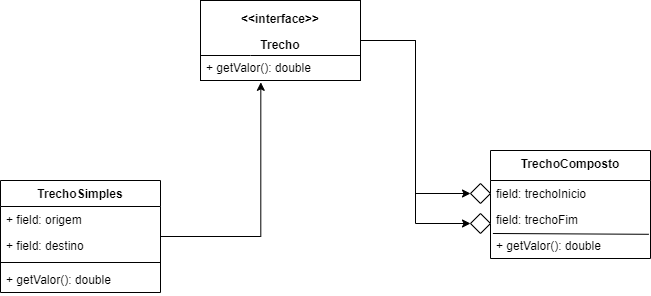

The diagram above was exported from draw.io. Its source (the exported page's mxGraphModel, read from the mxfile embedded in the PNG):
<mxGraphModel dx="1038" dy="579" grid="1" gridSize="10" guides="1" tooltips="1" connect="1" arrows="1" fold="1" page="1" pageScale="1.5" pageWidth="1169" pageHeight="826" background="none" math="0" shadow="0">
  <root>
    <mxCell id="0" style=";html=1;" />
    <mxCell id="1" style=";html=1;" parent="0" />
    <mxCell id="AFoklBZGw12E3791smJS-20" value="" style="edgeStyle=orthogonalEdgeStyle;rounded=0;orthogonalLoop=1;jettySize=auto;html=1;entryX=0;entryY=0.5;entryDx=0;entryDy=0;" edge="1" parent="1" source="1672d66443f91eb5-4" target="AFoklBZGw12E3791smJS-19">
      <mxGeometry relative="1" as="geometry" />
    </mxCell>
    <mxCell id="1672d66443f91eb5-4" value="&lt;p&gt;&amp;lt;&amp;lt;interface&amp;gt;&amp;gt;&lt;/p&gt;&lt;p&gt;Trecho&lt;/p&gt;" style="shape=rect;html=1;overflow=fill;whiteSpace=wrap;align=center;fontStyle=1" parent="1" vertex="1">
      <mxGeometry x="760" y="510" width="160" height="80" as="geometry" />
    </mxCell>
    <mxCell id="AFoklBZGw12E3791smJS-1" value="TrechoSimples" style="swimlane;fontStyle=1;align=center;verticalAlign=top;childLayout=stackLayout;horizontal=1;startSize=26;horizontalStack=0;resizeParent=1;resizeParentMax=0;resizeLast=0;collapsible=1;marginBottom=0;" vertex="1" parent="1">
      <mxGeometry x="560" y="690" width="160" height="112" as="geometry" />
    </mxCell>
    <mxCell id="AFoklBZGw12E3791smJS-2" value="+ field: origem&#10;" style="text;strokeColor=none;fillColor=none;align=left;verticalAlign=top;spacingLeft=4;spacingRight=4;overflow=hidden;rotatable=0;points=[[0,0.5],[1,0.5]];portConstraint=eastwest;" vertex="1" parent="AFoklBZGw12E3791smJS-1">
      <mxGeometry y="26" width="160" height="26" as="geometry" />
    </mxCell>
    <mxCell id="AFoklBZGw12E3791smJS-34" value="+ field: destino&#10;" style="text;strokeColor=none;fillColor=none;align=left;verticalAlign=top;spacingLeft=4;spacingRight=4;overflow=hidden;rotatable=0;points=[[0,0.5],[1,0.5]];portConstraint=eastwest;" vertex="1" parent="AFoklBZGw12E3791smJS-1">
      <mxGeometry y="52" width="160" height="26" as="geometry" />
    </mxCell>
    <mxCell id="AFoklBZGw12E3791smJS-3" value="" style="line;strokeWidth=1;fillColor=none;align=left;verticalAlign=middle;spacingTop=-1;spacingLeft=3;spacingRight=3;rotatable=0;labelPosition=right;points=[];portConstraint=eastwest;" vertex="1" parent="AFoklBZGw12E3791smJS-1">
      <mxGeometry y="78" width="160" height="8" as="geometry" />
    </mxCell>
    <mxCell id="AFoklBZGw12E3791smJS-33" value="+ getValor(): double" style="text;strokeColor=none;fillColor=none;align=left;verticalAlign=top;spacingLeft=4;spacingRight=4;overflow=hidden;rotatable=0;points=[[0,0.5],[1,0.5]];portConstraint=eastwest;" vertex="1" parent="AFoklBZGw12E3791smJS-1">
      <mxGeometry y="86" width="160" height="26" as="geometry" />
    </mxCell>
    <mxCell id="AFoklBZGw12E3791smJS-9" style="edgeStyle=orthogonalEdgeStyle;rounded=0;orthogonalLoop=1;jettySize=auto;html=1;entryX=0.377;entryY=1.023;entryDx=0;entryDy=0;entryPerimeter=0;" edge="1" parent="1" source="AFoklBZGw12E3791smJS-1" target="1672d66443f91eb5-4">
      <mxGeometry relative="1" as="geometry" />
    </mxCell>
    <mxCell id="AFoklBZGw12E3791smJS-5" value="TrechoComposto" style="swimlane;fontStyle=1;align=center;verticalAlign=top;childLayout=stackLayout;horizontal=1;startSize=30;horizontalStack=0;resizeParent=1;resizeParentMax=0;resizeLast=0;collapsible=1;marginBottom=0;" vertex="1" parent="1">
      <mxGeometry x="1050" y="660" width="160" height="108" as="geometry" />
    </mxCell>
    <mxCell id="AFoklBZGw12E3791smJS-17" value="field: trechoInicio&#10;" style="text;strokeColor=none;fillColor=none;align=left;verticalAlign=top;spacingLeft=4;spacingRight=4;overflow=hidden;rotatable=0;points=[[0,0.5],[1,0.5]];portConstraint=eastwest;" vertex="1" parent="AFoklBZGw12E3791smJS-5">
      <mxGeometry y="30" width="160" height="26" as="geometry" />
    </mxCell>
    <mxCell id="AFoklBZGw12E3791smJS-23" value="field: trechoFim&#10;" style="text;strokeColor=none;fillColor=none;align=left;verticalAlign=top;spacingLeft=4;spacingRight=4;overflow=hidden;rotatable=0;points=[[0,0.5],[1,0.5]];portConstraint=eastwest;" vertex="1" parent="AFoklBZGw12E3791smJS-5">
      <mxGeometry y="56" width="160" height="26" as="geometry" />
    </mxCell>
    <mxCell id="AFoklBZGw12E3791smJS-24" value="" style="endArrow=none;html=1;rounded=0;entryX=0.99;entryY=0.069;entryDx=0;entryDy=0;entryPerimeter=0;exitX=0.015;exitY=0.038;exitDx=0;exitDy=0;exitPerimeter=0;" edge="1" parent="AFoklBZGw12E3791smJS-5" source="AFoklBZGw12E3791smJS-8" target="AFoklBZGw12E3791smJS-8">
      <mxGeometry width="50" height="50" relative="1" as="geometry">
        <mxPoint y="90" as="sourcePoint" />
        <mxPoint x="50" y="40" as="targetPoint" />
      </mxGeometry>
    </mxCell>
    <mxCell id="AFoklBZGw12E3791smJS-8" value="+ getValor(): double" style="text;strokeColor=none;fillColor=none;align=left;verticalAlign=top;spacingLeft=4;spacingRight=4;overflow=hidden;rotatable=0;points=[[0,0.5],[1,0.5]];portConstraint=eastwest;" vertex="1" parent="AFoklBZGw12E3791smJS-5">
      <mxGeometry y="82" width="160" height="26" as="geometry" />
    </mxCell>
    <mxCell id="AFoklBZGw12E3791smJS-19" value="" style="rhombus;whiteSpace=wrap;html=1;fontStyle=1;" vertex="1" parent="1">
      <mxGeometry x="1030" y="693" width="20" height="20" as="geometry" />
    </mxCell>
    <mxCell id="AFoklBZGw12E3791smJS-27" value="" style="edgeStyle=orthogonalEdgeStyle;rounded=0;orthogonalLoop=1;jettySize=auto;html=1;entryX=0;entryY=0.5;entryDx=0;entryDy=0;exitX=1;exitY=0.75;exitDx=0;exitDy=0;" edge="1" parent="1" source="1672d66443f91eb5-4" target="AFoklBZGw12E3791smJS-28">
      <mxGeometry relative="1" as="geometry">
        <mxPoint x="850" y="615" as="sourcePoint" />
        <mxPoint x="960" y="768" as="targetPoint" />
        <Array as="points">
          <mxPoint x="920" y="550" />
          <mxPoint x="975" y="550" />
          <mxPoint x="975" y="733" />
        </Array>
      </mxGeometry>
    </mxCell>
    <mxCell id="AFoklBZGw12E3791smJS-28" value="" style="rhombus;whiteSpace=wrap;html=1;fontStyle=1;" vertex="1" parent="1">
      <mxGeometry x="1030" y="723" width="20" height="20" as="geometry" />
    </mxCell>
    <mxCell id="AFoklBZGw12E3791smJS-29" value="+ getValor(): double" style="text;strokeColor=none;fillColor=none;align=left;verticalAlign=top;spacingLeft=4;spacingRight=4;overflow=hidden;rotatable=0;points=[[0,0.5],[1,0.5]];portConstraint=eastwest;" vertex="1" parent="1">
      <mxGeometry x="760" y="564" width="160" height="26" as="geometry" />
    </mxCell>
    <mxCell id="AFoklBZGw12E3791smJS-32" value="" style="endArrow=none;html=1;rounded=0;" edge="1" parent="1">
      <mxGeometry width="50" height="50" relative="1" as="geometry">
        <mxPoint x="760" y="565" as="sourcePoint" />
        <mxPoint x="920" y="565" as="targetPoint" />
        <Array as="points">
          <mxPoint x="810" y="565" />
        </Array>
      </mxGeometry>
    </mxCell>
  </root>
</mxGraphModel>